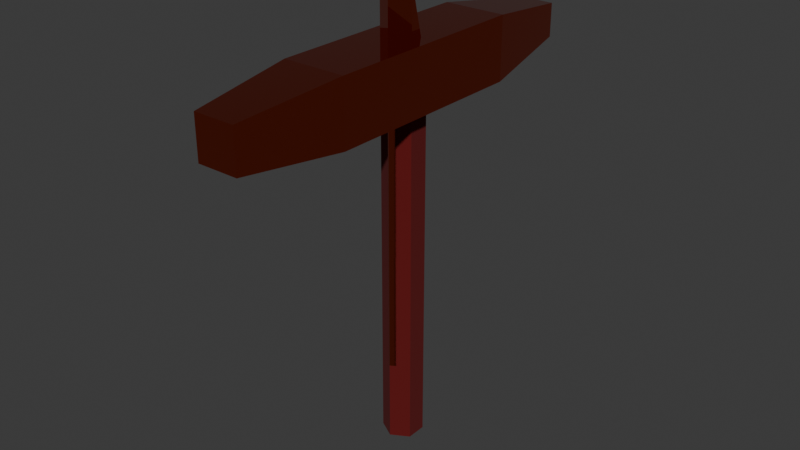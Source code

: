 # Source: copperminingaxt.blend  (saved by Blender 4.4.30; exported with 4.5.12 LTS)
import bpy
from mathutils import Matrix  # noqa: F401  (used for matrix-valued properties, if any)

bpy.ops.wm.read_factory_settings(use_empty=True)
scene = bpy.context.scene
scene.name = 'Scene'

# ---- collections
col_collection = bpy.data.collections.new('Collection'); scene.collection.children.link(col_collection)

# ---- materials (node trees are filled in below, after node groups)
mat_material_001 = bpy.data.materials.new('Material.001')
mat_material_002 = bpy.data.materials.new('Material.002')

# ---- material node trees
mat_material_001.use_nodes = True; mat_material_001.node_tree.nodes.clear()
_N = mat_material_001.node_tree.nodes; _L = mat_material_001.node_tree.links
n0 = _N.new('ShaderNodeBsdfPrincipled'); n0.name = 'Principled BSDF'; n0.location = (10, 300)
n0.inputs[0].default_value = (0.115, 0.0, 0.0, 1.0)
n0.inputs[2].default_value = 1.0
n1 = _N.new('ShaderNodeOutputMaterial'); n1.name = 'Material Output'; n1.location = (300, 300)
_L.new(n0.outputs[0], n1.inputs[0])
n1.is_active_output = True
mat_material_002.use_nodes = True; mat_material_002.node_tree.nodes.clear()
_N = mat_material_002.node_tree.nodes; _L = mat_material_002.node_tree.links
n0 = _N.new('ShaderNodeBsdfPrincipled'); n0.name = 'Principled BSDF'; n0.location = (10, 300)
n0.inputs[0].default_value = (0.8008, 0.1132, 0.04627, 1.0)
n0.inputs[1].default_value = 1.0
n0.inputs[2].default_value = 0.0
n1 = _N.new('ShaderNodeOutputMaterial'); n1.name = 'Material Output'; n1.location = (300, 300)
_L.new(n0.outputs[0], n1.inputs[0])
n1.is_active_output = True

# ---- world
world_world = bpy.data.worlds.new('World'); scene.world = world_world
world_world.use_nodes = True; world_world.node_tree.nodes.clear()
_N = world_world.node_tree.nodes; _L = world_world.node_tree.links
n0 = _N.new('ShaderNodeOutputWorld'); n0.name = 'World Output'; n0.location = (300, 300)
n1 = _N.new('ShaderNodeBackground'); n1.name = 'Background'; n1.location = (10, 300)
n1.inputs[0].default_value = (0.05088, 0.05088, 0.05088, 1.0)
_L.new(n1.outputs[0], n0.inputs[0])
n0.is_active_output = True
world_world.color = (0.05088, 0.05088, 0.05088)
world_world.sun_shadow_jitter_overblur = 0.0

# ---- meshes
me_cylinder = bpy.data.meshes.new('Cylinder')
me_cylinder.from_pydata([(0.0, 0.16, -1.5), (0.0, 0.16, 1.5), (0.1386, 0.08, -1.5), (0.1386, 0.08, 1.5), (0.1386, -0.08, -1.5), (0.1386, -0.08, 1.5), (0.0, -0.16, -1.5), (0.0, -0.16, 1.5), (-0.1386, -0.08, -1.5), (-0.1386, -0.08, 1.5), (-0.1386, 0.08, -1.5), (-0.1386, 0.08, 1.5)], [], [(0, 1, 3, 2), (2, 3, 5, 4), (4, 5, 7, 6), (6, 7, 9, 8), (3, 1, 11, 9, 7, 5), (8, 9, 11, 10), (10, 11, 1, 0), (0, 2, 4, 6, 8, 10)])
_uv = me_cylinder.uv_layers.new(name='UVMap')
_uv.uv.foreach_set('vector', [1.0, 0.5, 1.0, 1.0, 0.8333, 1.0, 0.8333, 0.5, 0.8333, 0.5, 0.8333, 1.0, 0.6667, 1.0, 0.6667, 0.5, 0.6667, 0.5, 0.6667, 1.0, 0.5, 1.0, 0.5, 0.5, 0.5, 0.5, 0.5, 1.0, 0.3333, 1.0, 0.3333, 0.5, 0.4578, 0.37, 0.25, 0.49, 0.04215, 0.37, 0.04215, 0.13, 0.25, 0.01, 0.4578, 0.13, 0.3333, 0.5, 0.3333, 1.0, 0.1667, 1.0, 0.1667, 0.5, 0.1667, 0.5, 0.1667, 1.0, -8.941e-08, 1.0, -8.941e-08, 0.5, 0.75, 0.49, 0.9578, 0.37, 0.9578, 0.13, 0.75, 0.01, 0.5422, 0.13, 0.5422, 0.37])
me_cylinder.materials.append(mat_material_001)
me_cylinder.update()
me_cube_002 = bpy.data.meshes.new('Cube.002')
me_cube_002.from_pydata([(-0.1653, -0.25, -0.1653), (-0.1653, -0.25, 0.1653), (-0.1336, 0.25, -0.1336), (-0.1336, 0.25, 0.1336), (0.1653, -0.25, -0.1653), (0.1653, -0.25, 0.1653), (0.1336, 0.25, -0.1336), (0.1336, 0.25, 0.1336), (-0.25, -0.1256, -0.25), (-0.25, -0.1256, 0.25), (0.25, -0.1256, -0.25), (0.25, -0.1256, 0.25), (-0.25, 0.1255, 0.25), (0.25, 0.1255, -0.25), (-0.25, 0.1255, -0.25), (0.25, 0.1255, 0.25), (-0.009484, 0.03162, -1.678), (-0.009484, 0.03162, -0.01131), (0.1291, 0.01873, -1.678), (0.1291, 0.01873, -0.01131), (0.1291, -0.004899, -2.344), (0.1291, -0.004899, 0.6556), (-0.009484, -0.01693, -2.344), (-0.009484, -0.01693, 0.6556), (-0.148, -0.004899, -2.344), (-0.148, -0.004899, 0.6556), (-0.148, 0.01916, -2.344), (-0.148, 0.01916, 0.6556)], [], [(14, 12, 3, 2), (2, 3, 7, 6), (10, 11, 5, 4), (4, 5, 1, 0), (8, 10, 4, 0), (11, 9, 1, 5), (15, 12, 9, 11), (14, 13, 10, 8), (13, 15, 11, 10), (0, 1, 9, 8), (6, 7, 15, 13), (2, 6, 13, 14), (7, 3, 12, 15), (8, 9, 12, 14), (16, 17, 19, 18), (18, 19, 21, 20), (20, 21, 23, 22), (22, 23, 25, 24), (19, 17, 27, 25, 23, 21), (24, 25, 27, 26), (26, 27, 17, 16), (16, 18, 20, 22, 24, 26)])
_uv = me_cube_002.uv_layers.new(name='UVMap')
_uv.uv.foreach_set('vector', [0.375, 0.1878, 0.625, 0.1878, 0.625, 0.25, 0.375, 0.25, 0.375, 0.25, 0.625, 0.25, 0.625, 0.5, 0.375, 0.5, 0.375, 0.6878, 0.625, 0.6878, 0.625, 0.75, 0.375, 0.75, 0.375, 0.75, 0.625, 0.75, 0.625, 1.0, 0.375, 1.0, 0.125, 0.6878, 0.375, 0.6878, 0.375, 0.75, 0.125, 0.75, 0.625, 0.6878, 0.875, 0.6878, 0.875, 0.75, 0.625, 0.75, 0.625, 0.5622, 0.875, 0.5622, 0.875, 0.6878, 0.625, 0.6878, 0.125, 0.5622, 0.375, 0.5622, 0.375, 0.6878, 0.125, 0.6878, 0.375, 0.5622, 0.625, 0.5622, 0.625, 0.6878, 0.375, 0.6878, 0.375, 0.0, 0.625, 0.0, 0.625, 0.06222, 0.375, 0.06222, 0.375, 0.5, 0.625, 0.5, 0.625, 0.5622, 0.375, 0.5622, 0.125, 0.5, 0.375, 0.5, 0.375, 0.5622, 0.125, 0.5622, 0.625, 0.5, 0.875, 0.5, 0.875, 0.5622, 0.625, 0.5622, 0.375, 0.06222, 0.625, 0.06222, 0.625, 0.1878, 0.375, 0.1878, 1.0, 0.5, 1.0, 1.0, 0.8333, 1.0, 0.8333, 0.5, 0.8333, 0.5, 0.8333, 1.0, 0.6667, 1.0, 0.6667, 0.5, 0.6667, 0.5, 0.6667, 1.0, 0.5, 1.0, 0.5, 0.5, 0.5, 0.5, 0.5, 1.0, 0.3333, 1.0, 0.3333, 0.5, 0.4578, 0.37, 0.25, 0.49, 0.04215, 0.37, 0.04215, 0.13, 0.25, 0.01, 0.4578, 0.13, 0.3333, 0.5, 0.3333, 1.0, 0.1667, 1.0, 0.1667, 0.5, 0.1667, 0.5, 0.1667, 1.0, -8.941e-08, 1.0, -8.941e-08, 0.5, 0.75, 0.49, 0.9578, 0.37, 0.9578, 0.13, 0.75, 0.01, 0.5422, 0.13, 0.5422, 0.37])
me_cube_002.materials.append(mat_material_002)
me_cube_002.update()

# ---- objects
ob_cylinder = bpy.data.objects.new('Cylinder', me_cylinder)
ob_cube = bpy.data.objects.new('Cube', me_cube_002)

# ---- transforms, parenting, visibility, modifiers, constraints
ob_cylinder.location = (0.0, 0.0, 0.0)
ob_cube.location = (0.009484, -0.04742, 1.503)
ob_cube.scale = (1.0, 6.65, 1.0)

# ---- collection membership
col_collection.objects.link(ob_cylinder)
col_collection.objects.link(ob_cube)

# ---- scene / render settings (as saved in the file)
scene.frame_start = 1; scene.frame_end = 250; scene.frame_set(1)
scene.render.engine = 'BLENDER_EEVEE_NEXT'
bpy.context.view_layer.update()

# ---- added for rendering (the .blend has no active camera and no usable light): camera, sun
cam_auto = bpy.data.cameras.new('AutoCamera')
cam_auto.lens = 50.0
cam_auto.sensor_width = 36.0
cam_auto.clip_end = 1000.0
ob_auto_camera = bpy.data.objects.new('AutoCamera', cam_auto)
scene.collection.objects.link(ob_auto_camera)
ob_auto_camera.location = (4.60736, -5.56487, 4.00781)
ob_auto_camera.rotation_euler = (1.09748, -7.21219e-08, 0.694738)
scene.camera = ob_auto_camera
light_auto_sun = bpy.data.lights.new('AutoSun', 'SUN')
light_auto_sun.energy = 3.0
light_auto_sun.angle = 0.0523599
ob_auto_sun = bpy.data.objects.new('AutoSun', light_auto_sun)
scene.collection.objects.link(ob_auto_sun)
ob_auto_sun.rotation_euler = (0.872665, 0.174533, 0.523599)
bpy.context.view_layer.update()
